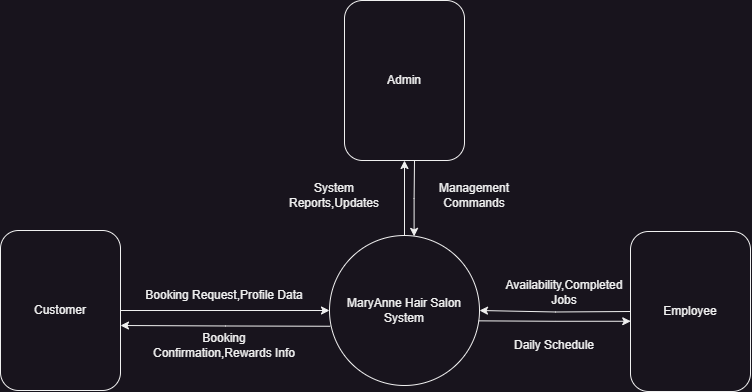

The diagram above was exported from draw.io. Its source (the exported page's mxGraphModel, read from the mxfile embedded in the PNG):
<mxGraphModel dx="1338" dy="772" grid="1" gridSize="10" guides="1" tooltips="1" connect="1" arrows="1" fold="1" page="1" pageScale="1" pageWidth="1600" pageHeight="900" math="0" shadow="0">
  <root>
    <mxCell id="0" />
    <mxCell id="1" parent="0" />
    <mxCell id="0lHBZWnjTKG7HeMe5Ugl-10" style="edgeStyle=orthogonalEdgeStyle;rounded=0;orthogonalLoop=1;jettySize=auto;html=1;exitX=0.5;exitY=0;exitDx=0;exitDy=0;entryX=0.5;entryY=1;entryDx=0;entryDy=0;" edge="1" parent="1" source="0lHBZWnjTKG7HeMe5Ugl-1" target="0lHBZWnjTKG7HeMe5Ugl-3">
      <mxGeometry relative="1" as="geometry" />
    </mxCell>
    <mxCell id="0lHBZWnjTKG7HeMe5Ugl-1" value="MaryAnne Hair Salon System" style="ellipse;whiteSpace=wrap;html=1;aspect=fixed;" vertex="1" parent="1">
      <mxGeometry x="725" y="375" width="150" height="150" as="geometry" />
    </mxCell>
    <mxCell id="0lHBZWnjTKG7HeMe5Ugl-6" style="edgeStyle=orthogonalEdgeStyle;rounded=0;orthogonalLoop=1;jettySize=auto;html=1;exitX=1;exitY=0.5;exitDx=0;exitDy=0;entryX=0;entryY=0.5;entryDx=0;entryDy=0;" edge="1" parent="1" source="0lHBZWnjTKG7HeMe5Ugl-2" target="0lHBZWnjTKG7HeMe5Ugl-1">
      <mxGeometry relative="1" as="geometry" />
    </mxCell>
    <mxCell id="0lHBZWnjTKG7HeMe5Ugl-2" value="Customer" style="rounded=1;whiteSpace=wrap;html=1;" vertex="1" parent="1">
      <mxGeometry x="396" y="370" width="120" height="160" as="geometry" />
    </mxCell>
    <mxCell id="0lHBZWnjTKG7HeMe5Ugl-3" value="Admin" style="rounded=1;whiteSpace=wrap;html=1;" vertex="1" parent="1">
      <mxGeometry x="740" y="140" width="120" height="160" as="geometry" />
    </mxCell>
    <mxCell id="0lHBZWnjTKG7HeMe5Ugl-14" style="edgeStyle=orthogonalEdgeStyle;rounded=0;orthogonalLoop=1;jettySize=auto;html=1;exitX=0;exitY=0.5;exitDx=0;exitDy=0;entryX=1;entryY=0.5;entryDx=0;entryDy=0;" edge="1" parent="1">
      <mxGeometry relative="1" as="geometry">
        <mxPoint x="1026.0000000000002" y="450.9999999999999" as="sourcePoint" />
        <mxPoint x="874.9999999999993" y="450" as="targetPoint" />
      </mxGeometry>
    </mxCell>
    <mxCell id="0lHBZWnjTKG7HeMe5Ugl-4" value="Employee" style="rounded=1;whiteSpace=wrap;html=1;" vertex="1" parent="1">
      <mxGeometry x="1026" y="371" width="120" height="160" as="geometry" />
    </mxCell>
    <mxCell id="0lHBZWnjTKG7HeMe5Ugl-7" value="Booking Request,Profile Data" style="text;html=1;strokeColor=none;fillColor=none;align=center;verticalAlign=middle;whiteSpace=wrap;rounded=0;" vertex="1" parent="1">
      <mxGeometry x="540" y="420" width="160" height="30" as="geometry" />
    </mxCell>
    <mxCell id="0lHBZWnjTKG7HeMe5Ugl-8" style="edgeStyle=orthogonalEdgeStyle;rounded=0;orthogonalLoop=1;jettySize=auto;html=1;exitX=1;exitY=0.5;exitDx=0;exitDy=0;entryX=0.005;entryY=0.605;entryDx=0;entryDy=0;entryPerimeter=0;startArrow=classic;startFill=1;endArrow=none;endFill=0;" edge="1" parent="1" target="0lHBZWnjTKG7HeMe5Ugl-1">
      <mxGeometry relative="1" as="geometry">
        <mxPoint x="516" y="465" as="sourcePoint" />
        <mxPoint x="725" y="465" as="targetPoint" />
      </mxGeometry>
    </mxCell>
    <mxCell id="0lHBZWnjTKG7HeMe5Ugl-9" value="Booking Confirmation,Rewards Info" style="text;html=1;strokeColor=none;fillColor=none;align=center;verticalAlign=middle;whiteSpace=wrap;rounded=0;" vertex="1" parent="1">
      <mxGeometry x="540" y="470" width="160" height="30" as="geometry" />
    </mxCell>
    <mxCell id="0lHBZWnjTKG7HeMe5Ugl-11" style="edgeStyle=orthogonalEdgeStyle;rounded=0;orthogonalLoop=1;jettySize=auto;html=1;exitX=0.564;exitY=0.006;exitDx=0;exitDy=0;entryX=0.5;entryY=1;entryDx=0;entryDy=0;startArrow=classic;startFill=1;endArrow=none;endFill=0;exitPerimeter=0;" edge="1" parent="1" source="0lHBZWnjTKG7HeMe5Ugl-1">
      <mxGeometry relative="1" as="geometry">
        <mxPoint x="810" y="375" as="sourcePoint" />
        <mxPoint x="810" y="300" as="targetPoint" />
      </mxGeometry>
    </mxCell>
    <mxCell id="0lHBZWnjTKG7HeMe5Ugl-12" value="Management Commands" style="text;html=1;strokeColor=none;fillColor=none;align=center;verticalAlign=middle;whiteSpace=wrap;rounded=0;" vertex="1" parent="1">
      <mxGeometry x="810" y="320" width="120" height="30" as="geometry" />
    </mxCell>
    <mxCell id="0lHBZWnjTKG7HeMe5Ugl-13" value="System Reports,Updates" style="text;html=1;strokeColor=none;fillColor=none;align=center;verticalAlign=middle;whiteSpace=wrap;rounded=0;" vertex="1" parent="1">
      <mxGeometry x="670" y="320" width="120" height="30" as="geometry" />
    </mxCell>
    <mxCell id="0lHBZWnjTKG7HeMe5Ugl-15" style="edgeStyle=orthogonalEdgeStyle;rounded=0;orthogonalLoop=1;jettySize=auto;html=1;entryX=0.995;entryY=0.569;entryDx=0;entryDy=0;startArrow=classic;startFill=1;endArrow=none;endFill=0;entryPerimeter=0;exitX=0.002;exitY=0.561;exitDx=0;exitDy=0;exitPerimeter=0;" edge="1" parent="1" source="0lHBZWnjTKG7HeMe5Ugl-4" target="0lHBZWnjTKG7HeMe5Ugl-1">
      <mxGeometry relative="1" as="geometry">
        <mxPoint x="1020" y="460" as="sourcePoint" />
        <mxPoint x="875" y="460" as="targetPoint" />
      </mxGeometry>
    </mxCell>
    <mxCell id="0lHBZWnjTKG7HeMe5Ugl-16" value="Availability,Completed Jobs" style="text;html=1;strokeColor=none;fillColor=none;align=center;verticalAlign=middle;whiteSpace=wrap;rounded=0;" vertex="1" parent="1">
      <mxGeometry x="900" y="417" width="120" height="30" as="geometry" />
    </mxCell>
    <mxCell id="0lHBZWnjTKG7HeMe5Ugl-17" value="Daily Schedule" style="text;html=1;strokeColor=none;fillColor=none;align=center;verticalAlign=middle;whiteSpace=wrap;rounded=0;" vertex="1" parent="1">
      <mxGeometry x="890" y="470" width="120" height="30" as="geometry" />
    </mxCell>
  </root>
</mxGraphModel>